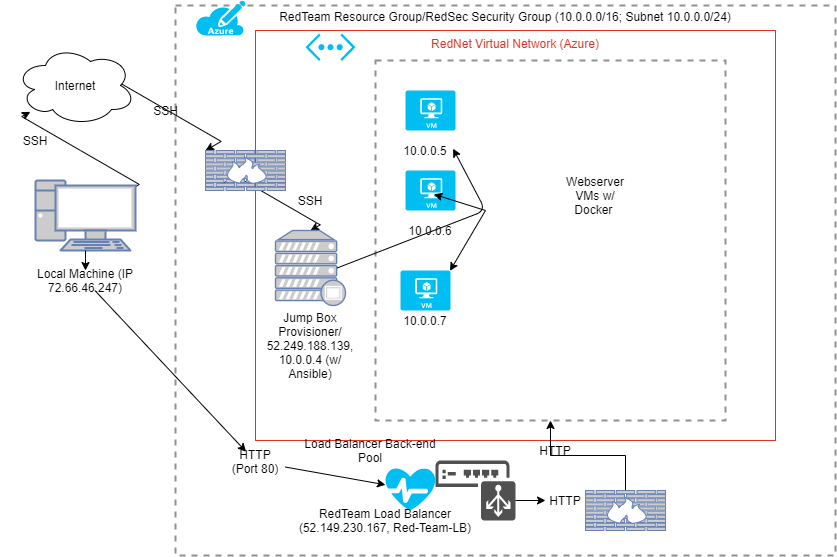

The diagram above was exported from draw.io. Its source (the exported page's mxGraphModel, read from the mxfile embedded in the PNG):
<mxGraphModel dx="1888" dy="548" grid="1" gridSize="10" guides="1" tooltips="1" connect="1" arrows="1" fold="1" page="1" pageScale="1" pageWidth="850" pageHeight="1100" math="0" shadow="0">
  <root>
    <mxCell id="0" />
    <mxCell id="1" parent="0" />
    <mxCell id="FOOsWp9mKinBPNQTyX1p-6" value="RedTeam Resource Group/RedSec Security Group (10.0.0.0/16; Subnet 10.0.0.0/24)" style="fontStyle=0;verticalAlign=top;align=center;spacingTop=-2;fillColor=none;rounded=0;whiteSpace=wrap;html=1;strokeColor=#919191;strokeWidth=2;dashed=1;container=0;collapsible=0;expand=0;recursiveResize=0;" parent="1" vertex="1">
      <mxGeometry x="120" y="15" width="660" height="550" as="geometry" />
    </mxCell>
    <mxCell id="FOOsWp9mKinBPNQTyX1p-3" value="RedNet Virtual Network (Azure)" style="fillColor=none;strokeColor=#DD3522;verticalAlign=top;fontStyle=0;fontColor=#DD3522;" parent="1" vertex="1">
      <mxGeometry x="200" y="40" width="520" height="410" as="geometry" />
    </mxCell>
    <mxCell id="FOOsWp9mKinBPNQTyX1p-26" value="" style="fontStyle=0;verticalAlign=top;align=center;spacingTop=-2;fillColor=none;rounded=0;whiteSpace=wrap;html=1;strokeColor=#919191;strokeWidth=2;dashed=1;container=1;collapsible=0;expand=0;recursiveResize=0;" parent="1" vertex="1">
      <mxGeometry x="320" y="70" width="350" height="360" as="geometry" />
    </mxCell>
    <mxCell id="FOOsWp9mKinBPNQTyX1p-36" value="" style="verticalLabelPosition=bottom;html=1;verticalAlign=top;align=center;strokeColor=none;fillColor=#00BEF2;shape=mxgraph.azure.virtual_machine;" parent="FOOsWp9mKinBPNQTyX1p-26" vertex="1">
      <mxGeometry x="30" y="110" width="50" height="40" as="geometry" />
    </mxCell>
    <mxCell id="FOOsWp9mKinBPNQTyX1p-37" value="" style="verticalLabelPosition=bottom;html=1;verticalAlign=top;align=center;strokeColor=none;fillColor=#00BEF2;shape=mxgraph.azure.virtual_machine;" parent="FOOsWp9mKinBPNQTyX1p-26" vertex="1">
      <mxGeometry x="30" y="30" width="50" height="40" as="geometry" />
    </mxCell>
    <mxCell id="FOOsWp9mKinBPNQTyX1p-38" value="" style="verticalLabelPosition=bottom;html=1;verticalAlign=top;align=center;strokeColor=none;fillColor=#00BEF2;shape=mxgraph.azure.virtual_machine;" parent="FOOsWp9mKinBPNQTyX1p-26" vertex="1">
      <mxGeometry x="25" y="210" width="50" height="40" as="geometry" />
    </mxCell>
    <mxCell id="FOOsWp9mKinBPNQTyX1p-41" value="Webserver VMs w/ Docker&amp;nbsp;" style="text;html=1;strokeColor=none;fillColor=none;align=center;verticalAlign=middle;whiteSpace=wrap;rounded=0;" parent="FOOsWp9mKinBPNQTyX1p-26" vertex="1">
      <mxGeometry x="200" y="130" width="40" height="10" as="geometry" />
    </mxCell>
    <mxCell id="FOOsWp9mKinBPNQTyX1p-44" value="10.0.0.5" style="text;html=1;strokeColor=none;fillColor=none;align=center;verticalAlign=middle;whiteSpace=wrap;rounded=0;" parent="FOOsWp9mKinBPNQTyX1p-26" vertex="1">
      <mxGeometry x="30" y="80" width="40" height="20" as="geometry" />
    </mxCell>
    <mxCell id="FOOsWp9mKinBPNQTyX1p-45" value="10.0.0.6" style="text;html=1;strokeColor=none;fillColor=none;align=center;verticalAlign=middle;whiteSpace=wrap;rounded=0;" parent="FOOsWp9mKinBPNQTyX1p-26" vertex="1">
      <mxGeometry x="30" y="160" width="50" height="20" as="geometry" />
    </mxCell>
    <mxCell id="FOOsWp9mKinBPNQTyX1p-46" value="10.0.0.7" style="text;html=1;strokeColor=none;fillColor=none;align=center;verticalAlign=middle;whiteSpace=wrap;rounded=0;" parent="FOOsWp9mKinBPNQTyX1p-26" vertex="1">
      <mxGeometry x="30" y="250" width="40" height="20" as="geometry" />
    </mxCell>
    <mxCell id="FOOsWp9mKinBPNQTyX1p-65" value="HTTP (Port 80)" style="text;html=1;strokeColor=none;fillColor=none;align=center;verticalAlign=middle;whiteSpace=wrap;rounded=0;" parent="FOOsWp9mKinBPNQTyX1p-26" vertex="1">
      <mxGeometry x="-150" y="391.25" width="60" height="20" as="geometry" />
    </mxCell>
    <mxCell id="FOOsWp9mKinBPNQTyX1p-64" value="" style="edgeStyle=none;rounded=0;orthogonalLoop=1;jettySize=auto;html=1;" parent="FOOsWp9mKinBPNQTyX1p-26" source="FOOsWp9mKinBPNQTyX1p-9" edge="1">
      <mxGeometry relative="1" as="geometry">
        <Array as="points" />
        <mxPoint x="120" y="400" as="targetPoint" />
      </mxGeometry>
    </mxCell>
    <mxCell id="FOOsWp9mKinBPNQTyX1p-9" value="" style="pointerEvents=1;shadow=0;dashed=0;html=1;strokeColor=none;fillColor=#505050;labelPosition=center;verticalLabelPosition=bottom;verticalAlign=top;outlineConnect=0;align=center;shape=mxgraph.office.devices.load_balancer;" parent="FOOsWp9mKinBPNQTyX1p-26" vertex="1">
      <mxGeometry x="60" y="400" width="80" height="60" as="geometry" />
    </mxCell>
    <mxCell id="UvD7q6jcRPVQitjDPGvm-2" value="Load Balancer Back-end Pool" style="text;html=1;strokeColor=none;fillColor=none;align=center;verticalAlign=middle;whiteSpace=wrap;rounded=0;" vertex="1" parent="FOOsWp9mKinBPNQTyX1p-26">
      <mxGeometry x="-85" y="380" width="160" height="20" as="geometry" />
    </mxCell>
    <mxCell id="UvD7q6jcRPVQitjDPGvm-39" value="HTTP" style="text;html=1;strokeColor=none;fillColor=none;align=center;verticalAlign=middle;whiteSpace=wrap;rounded=0;" vertex="1" parent="FOOsWp9mKinBPNQTyX1p-26">
      <mxGeometry x="160" y="380" width="40" height="20" as="geometry" />
    </mxCell>
    <mxCell id="UvD7q6jcRPVQitjDPGvm-33" value="HTTP" style="text;html=1;strokeColor=none;fillColor=none;align=center;verticalAlign=middle;whiteSpace=wrap;rounded=0;" vertex="1" parent="FOOsWp9mKinBPNQTyX1p-26">
      <mxGeometry x="170" y="430" width="40" height="20" as="geometry" />
    </mxCell>
    <mxCell id="FOOsWp9mKinBPNQTyX1p-19" value="" style="edgeStyle=isometricEdgeStyle;rounded=0;orthogonalLoop=1;jettySize=auto;html=1;entryX=0;entryY=0;entryDx=0;entryDy=0;entryPerimeter=0;exitX=0.88;exitY=0.25;exitDx=0;exitDy=0;exitPerimeter=0;" parent="1" source="HdMVPk_haet8PYmbHVYw-1" target="FOOsWp9mKinBPNQTyX1p-16" edge="1">
      <mxGeometry relative="1" as="geometry" />
    </mxCell>
    <mxCell id="HdMVPk_haet8PYmbHVYw-1" value="Internet" style="ellipse;shape=cloud;whiteSpace=wrap;html=1;" parent="1" vertex="1">
      <mxGeometry x="-40" y="55" width="120" height="80" as="geometry" />
    </mxCell>
    <mxCell id="FOOsWp9mKinBPNQTyX1p-18" value="" style="edgeStyle=isometricEdgeStyle;rounded=0;orthogonalLoop=1;jettySize=auto;html=1;" parent="1" source="HdMVPk_haet8PYmbHVYw-2" target="HdMVPk_haet8PYmbHVYw-1" edge="1">
      <mxGeometry relative="1" as="geometry" />
    </mxCell>
    <mxCell id="HdMVPk_haet8PYmbHVYw-2" value="" style="fontColor=#0066CC;verticalAlign=top;verticalLabelPosition=bottom;labelPosition=center;align=center;html=1;outlineConnect=0;fillColor=#CCCCCC;strokeColor=#6881B3;gradientColor=none;gradientDirection=north;strokeWidth=2;shape=mxgraph.networks.pc;" parent="1" vertex="1">
      <mxGeometry x="-20" y="190" width="100" height="70" as="geometry" />
    </mxCell>
    <mxCell id="FOOsWp9mKinBPNQTyX1p-13" value="" style="verticalLabelPosition=bottom;html=1;verticalAlign=top;align=center;strokeColor=none;fillColor=#00BEF2;shape=mxgraph.azure.virtual_network;pointerEvents=1;" parent="1" vertex="1">
      <mxGeometry x="250" y="43" width="50" height="27.500000000000004" as="geometry" />
    </mxCell>
    <mxCell id="FOOsWp9mKinBPNQTyX1p-55" value="" style="edgeStyle=isometricEdgeStyle;rounded=0;orthogonalLoop=1;jettySize=auto;html=1;entryX=0.5;entryY=0;entryDx=0;entryDy=0;entryPerimeter=0;" parent="1" source="FOOsWp9mKinBPNQTyX1p-16" target="FOOsWp9mKinBPNQTyX1p-40" edge="1">
      <mxGeometry relative="1" as="geometry" />
    </mxCell>
    <mxCell id="FOOsWp9mKinBPNQTyX1p-16" value="" style="fontColor=#0066CC;verticalAlign=top;verticalLabelPosition=bottom;labelPosition=center;align=center;html=1;outlineConnect=0;fillColor=#CCCCCC;strokeColor=#6881B3;gradientColor=none;gradientDirection=north;strokeWidth=2;shape=mxgraph.networks.firewall;" parent="1" vertex="1">
      <mxGeometry x="150" y="160" width="80" height="40" as="geometry" />
    </mxCell>
    <mxCell id="FOOsWp9mKinBPNQTyX1p-21" value="SSH" style="text;html=1;align=center;verticalAlign=middle;resizable=0;points=[];autosize=1;" parent="1" vertex="1">
      <mxGeometry x="90" y="110" width="40" height="20" as="geometry" />
    </mxCell>
    <mxCell id="FOOsWp9mKinBPNQTyX1p-11" value="" style="verticalLabelPosition=bottom;html=1;verticalAlign=top;align=center;strokeColor=none;fillColor=#00BEF2;shape=mxgraph.azure.azure_subscription;" parent="1" vertex="1">
      <mxGeometry x="140" y="10" width="50" height="35" as="geometry" />
    </mxCell>
    <mxCell id="FOOsWp9mKinBPNQTyX1p-40" value="" style="fontColor=#0066CC;verticalAlign=top;verticalLabelPosition=bottom;labelPosition=center;align=center;html=1;outlineConnect=0;fillColor=#CCCCCC;strokeColor=#6881B3;gradientColor=none;gradientDirection=north;strokeWidth=2;shape=mxgraph.networks.proxy_server;" parent="1" vertex="1">
      <mxGeometry x="220" y="240" width="70" height="75" as="geometry" />
    </mxCell>
    <mxCell id="FOOsWp9mKinBPNQTyX1p-48" value="Jump Box Provisioner/ 52.249.188.139, 10.0.0.4 (w/ Ansible)" style="text;html=1;strokeColor=none;fillColor=none;align=center;verticalAlign=middle;whiteSpace=wrap;rounded=0;" parent="1" vertex="1">
      <mxGeometry x="205" y="320" width="100" height="70" as="geometry" />
    </mxCell>
    <mxCell id="FOOsWp9mKinBPNQTyX1p-61" value="SSH" style="text;html=1;strokeColor=none;fillColor=none;align=center;verticalAlign=middle;whiteSpace=wrap;rounded=0;" parent="1" vertex="1">
      <mxGeometry x="-40" y="140" width="40" height="20" as="geometry" />
    </mxCell>
    <mxCell id="FOOsWp9mKinBPNQTyX1p-66" value="" style="edgeStyle=none;rounded=0;orthogonalLoop=1;jettySize=auto;html=1;" parent="1" source="FOOsWp9mKinBPNQTyX1p-80" target="FOOsWp9mKinBPNQTyX1p-65" edge="1">
      <mxGeometry relative="1" as="geometry">
        <mxPoint x="61.69811320754707" y="260" as="sourcePoint" />
        <mxPoint x="500" y="462.9672447013487" as="targetPoint" />
        <Array as="points" />
      </mxGeometry>
    </mxCell>
    <mxCell id="FOOsWp9mKinBPNQTyX1p-80" value="Local Machine (IP 72.66.46.247)" style="text;html=1;strokeColor=none;fillColor=none;align=center;verticalAlign=middle;whiteSpace=wrap;rounded=0;" parent="1" vertex="1">
      <mxGeometry x="-55" y="280" width="170" height="20" as="geometry" />
    </mxCell>
    <mxCell id="FOOsWp9mKinBPNQTyX1p-81" value="" style="edgeStyle=none;rounded=0;orthogonalLoop=1;jettySize=auto;html=1;" parent="1" source="HdMVPk_haet8PYmbHVYw-2" target="FOOsWp9mKinBPNQTyX1p-80" edge="1">
      <mxGeometry relative="1" as="geometry">
        <mxPoint x="54.58536585365846" y="260" as="sourcePoint" />
        <mxPoint x="202.97560975609758" y="471.25" as="targetPoint" />
        <Array as="points" />
      </mxGeometry>
    </mxCell>
    <mxCell id="UvD7q6jcRPVQitjDPGvm-8" value="SSH" style="text;html=1;strokeColor=none;fillColor=none;align=center;verticalAlign=middle;whiteSpace=wrap;rounded=0;" vertex="1" parent="1">
      <mxGeometry x="235" y="200" width="40" height="20" as="geometry" />
    </mxCell>
    <mxCell id="FOOsWp9mKinBPNQTyX1p-12" value="" style="verticalLabelPosition=bottom;html=1;verticalAlign=top;align=center;strokeColor=none;fillColor=#00BEF2;shape=mxgraph.azure.health_monitoring;" parent="1" vertex="1">
      <mxGeometry x="330" y="477.5" width="50" height="42.5" as="geometry" />
    </mxCell>
    <mxCell id="UvD7q6jcRPVQitjDPGvm-22" value="" style="edgeStyle=none;rounded=0;orthogonalLoop=1;jettySize=auto;html=1;" edge="1" parent="1" source="FOOsWp9mKinBPNQTyX1p-65" target="FOOsWp9mKinBPNQTyX1p-12">
      <mxGeometry relative="1" as="geometry">
        <Array as="points" />
        <mxPoint x="550" y="561.09375" as="sourcePoint" />
        <mxPoint x="760" y="560" as="targetPoint" />
      </mxGeometry>
    </mxCell>
    <mxCell id="UvD7q6jcRPVQitjDPGvm-23" value="" style="edgeStyle=none;rounded=0;orthogonalLoop=1;jettySize=auto;html=1;" edge="1" parent="1" source="FOOsWp9mKinBPNQTyX1p-12" target="FOOsWp9mKinBPNQTyX1p-9">
      <mxGeometry relative="1" as="geometry">
        <Array as="points" />
        <mxPoint x="700" y="573.2352941176471" as="sourcePoint" />
        <mxPoint x="760" y="560" as="targetPoint" />
      </mxGeometry>
    </mxCell>
    <mxCell id="FOOsWp9mKinBPNQTyX1p-68" value="RedTeam Load Balancer (52.149.230.167, Red-Team-LB)" style="text;html=1;strokeColor=none;fillColor=none;align=center;verticalAlign=middle;whiteSpace=wrap;rounded=0;" parent="1" vertex="1">
      <mxGeometry x="240" y="520" width="180" height="20" as="geometry" />
    </mxCell>
    <mxCell id="UvD7q6jcRPVQitjDPGvm-34" value="" style="endArrow=classic;html=1;" edge="1" parent="1" target="UvD7q6jcRPVQitjDPGvm-33">
      <mxGeometry width="50" height="50" relative="1" as="geometry">
        <mxPoint x="460" y="510" as="sourcePoint" />
        <mxPoint x="646.9607843137255" y="450" as="targetPoint" />
        <Array as="points" />
      </mxGeometry>
    </mxCell>
    <mxCell id="UvD7q6jcRPVQitjDPGvm-37" value="" style="edgeStyle=elbowEdgeStyle;rounded=0;orthogonalLoop=1;jettySize=auto;elbow=vertical;html=1;" edge="1" parent="1" source="UvD7q6jcRPVQitjDPGvm-25" target="FOOsWp9mKinBPNQTyX1p-26">
      <mxGeometry relative="1" as="geometry" />
    </mxCell>
    <mxCell id="UvD7q6jcRPVQitjDPGvm-25" value="" style="fontColor=#0066CC;verticalAlign=top;verticalLabelPosition=bottom;labelPosition=center;align=center;html=1;outlineConnect=0;fillColor=#CCCCCC;strokeColor=#6881B3;gradientColor=none;gradientDirection=north;strokeWidth=2;shape=mxgraph.networks.firewall;" vertex="1" parent="1">
      <mxGeometry x="530" y="500" width="80" height="40" as="geometry" />
    </mxCell>
    <mxCell id="UvD7q6jcRPVQitjDPGvm-44" value="" style="endArrow=classic;html=1;entryX=0.99;entryY=0.01;entryDx=0;entryDy=0;entryPerimeter=0;" edge="1" parent="1" target="FOOsWp9mKinBPNQTyX1p-38">
      <mxGeometry width="50" height="50" relative="1" as="geometry">
        <mxPoint x="430" y="220" as="sourcePoint" />
        <mxPoint x="450" y="190" as="targetPoint" />
      </mxGeometry>
    </mxCell>
    <mxCell id="UvD7q6jcRPVQitjDPGvm-45" value="" style="endArrow=classic;html=1;exitX=0.88;exitY=0.5;exitDx=0;exitDy=0;exitPerimeter=0;entryX=1.19;entryY=0.41;entryDx=0;entryDy=0;entryPerimeter=0;" edge="1" parent="1" source="FOOsWp9mKinBPNQTyX1p-40" target="FOOsWp9mKinBPNQTyX1p-44">
      <mxGeometry width="50" height="50" relative="1" as="geometry">
        <mxPoint x="400" y="240" as="sourcePoint" />
        <mxPoint x="450" y="190" as="targetPoint" />
        <Array as="points">
          <mxPoint x="430" y="220" />
        </Array>
      </mxGeometry>
    </mxCell>
    <mxCell id="UvD7q6jcRPVQitjDPGvm-46" value="" style="endArrow=classic;html=1;entryX=0.568;entryY=0.595;entryDx=0;entryDy=0;entryPerimeter=0;" edge="1" parent="1" target="FOOsWp9mKinBPNQTyX1p-36">
      <mxGeometry width="50" height="50" relative="1" as="geometry">
        <mxPoint x="430" y="220" as="sourcePoint" />
        <mxPoint x="450" y="190" as="targetPoint" />
      </mxGeometry>
    </mxCell>
  </root>
</mxGraphModel>